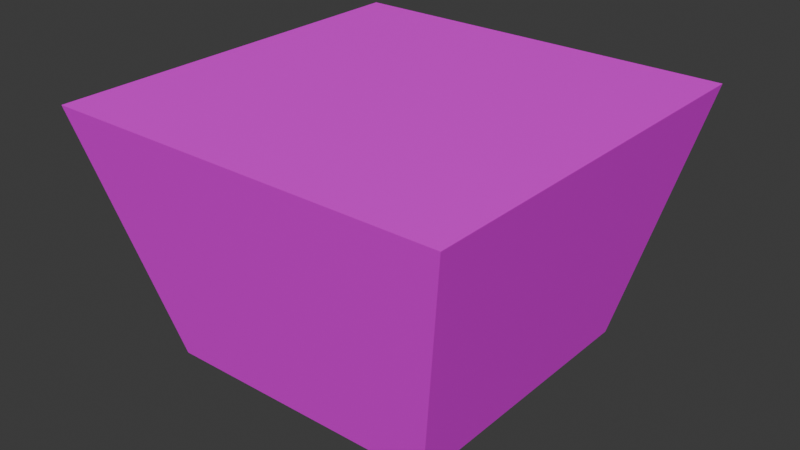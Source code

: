 # Source: Colon_top.blend  (saved by Blender 5.3.31; exported with 4.5.12 LTS)
import bpy
from mathutils import Matrix  # noqa: F401  (used for matrix-valued properties, if any)

bpy.ops.wm.read_factory_settings(use_empty=True)
scene = bpy.context.scene
scene.name = 'Scene'

# ---- collections
col_collection = bpy.data.collections.new('Collection'); scene.collection.children.link(col_collection)

# ---- images (referenced by path relative to the original .blend; pixels are not part of the script)
import os
ASSET_DIR = os.environ.get("B2B_ASSET_DIR", "")  # directory of the original .blend (textures are referenced by path, not embedded)
HERE = os.path.dirname(os.path.abspath(__file__))  # packed textures are extracted next to this script under _unpacked/

def load_image(name, relpath, width, height, colorspace="sRGB"):
    """Load a texture the original file referenced (path relative to the .blend, or extracted next to this script)."""
    p = next((c for c in (os.path.join(HERE, relpath), os.path.join(ASSET_DIR, relpath)) if relpath and os.path.exists(c)), "")
    if p:
        img = bpy.data.images.load(p, check_existing=True)
        img.name = name
    else:  # same state as the original file: an image datablock whose file is absent (Cycles renders it pink)
        img = bpy.data.images.new(name, width, height)
        img.source = "FILE"
        img.filepath = "//" + (relpath or name)
    img.colorspace_settings.name = colorspace
    return img
img_beton_help_jpg = load_image('beton_help.jpg', 'beton_help.jpg', 1024, 1024, 'sRGB')

# ---- materials (node trees are filled in below, after node groups)
mat_material = bpy.data.materials.new('Material')
mat_material.alpha_threshold = 0.0
mat_material.use_backface_culling_lightprobe_volume = False
mat_material.roughness = 0.5
mat_material.line_color = (0.0, 0.0, 0.0, 1.0)

# ---- material node trees
mat_material.use_nodes = True; mat_material.node_tree.nodes.clear()
_N = mat_material.node_tree.nodes; _L = mat_material.node_tree.links
n0 = _N.new('ShaderNodeOutputMaterial'); n0.name = 'Material Output'; n0.location = (104, 176)
n1 = _N.new('ShaderNodeBsdfPrincipled'); n1.name = 'Principled BSDF'; n1.location = (-296, 176)
n1.inputs[10].default_value = 0.005
n2 = _N.new('ShaderNodeTexImage'); n2.name = 'Image Texture'; n2.location = (-576, 136)
n2.image = img_beton_help_jpg
n3 = _N.new('ShaderNodeMapping'); n3.name = 'Mapping'; n3.location = (-756, 136)
n3.inputs[3].default_value = (15.0, 5.0, 1.0)
n4 = _N.new('ShaderNodeTexCoord'); n4.name = 'Texture Coordinate'; n4.location = (-936, 136)
_L.new(n1.outputs[0], n0.inputs[0])
_L.new(n2.outputs[0], n1.inputs[0])
_L.new(n3.outputs[0], n2.inputs[0])
_L.new(n4.outputs[2], n3.inputs[0])
n0.is_active_output = True

# ---- world
world_world = bpy.data.worlds.new('World'); scene.world = world_world
world_world.use_nodes = True; world_world.node_tree.nodes.clear()
_N = world_world.node_tree.nodes; _L = world_world.node_tree.links
n0 = _N.new('ShaderNodeOutputWorld'); n0.name = 'World Output'; n0.location = (200, 100)
n1 = _N.new('ShaderNodeBackground'); n1.name = 'Background'; n1.location = (-200, 100)
n1.inputs[0].default_value = (0.05088, 0.05088, 0.05088, 1.0)
_L.new(n1.outputs[0], n0.inputs[0])
n0.is_active_output = True
world_world.color = (0.05088, 0.05088, 0.05088)
world_world.sun_shadow_jitter_overblur = 0.0

# ---- meshes
me_cube = bpy.data.meshes.new('Cube')
me_cube.from_pydata([(1.0, 1.0, 0.2196), (1.0, -1.0, 0.2196), (-1.0, 1.0, 0.2196), (-1.0, -1.0, 0.2196), (-1.414, 1.414, -5.071), (-1.414, -1.414, -5.071), (1.414, 1.414, -5.071), (1.414, -1.414, -5.071)], [], [(0, 2, 3, 1), (4, 6, 7, 5), (0, 1, 7, 6), (2, 0, 6, 4), (3, 2, 4, 5), (1, 3, 5, 7)])
_uv = me_cube.uv_layers.new(name='UVMap')
_uv.uv.foreach_set('vector', [0.8324, 0.7848, 0.8324, 0.9718, 0.6453, 0.9718, 0.6453, 0.7848, 0.9098, 0.5166, 0.9098, 0.781, 0.6453, 0.781, 0.6453, 0.5166, 0.04177, 0.01341, 0.2143, 0.01341, 0.2501, 0.4713, 0.006046, 0.4713, 0.2893, 0.01341, 0.4619, 0.01341, 0.4976, 0.4713, 0.2536, 0.4713, 0.5381, 0.01561, 0.7107, 0.01561, 0.7464, 0.4735, 0.5024, 0.4735, 0.7856, 0.01561, 0.9582, 0.01561, 0.9939, 0.4735, 0.7499, 0.4735])
me_cube.materials.append(mat_material)
me_cube.update()

# ---- objects
ob_cube = bpy.data.objects.new('Cube', me_cube)

# ---- transforms, parenting, visibility, modifiers, constraints
ob_cube.location = (0.0, 0.0, 0.1917)
ob_cube.rotation_euler = (3.142, 0.0, 0.0)
ob_cube.scale = (1.31, 1.31, 0.4393)
ob_cube.lock_rotations_4d = False
ob_cube.empty_display_type = 'ARROWS'
ob_cube.show_in_front = True
ob_cube.lineart.crease_threshold = 0.0

# ---- collection membership
col_collection.objects.link(ob_cube)

# ---- scene / render settings (as saved in the file)
scene.frame_start = 1; scene.frame_end = 250; scene.frame_set(1)
scene.render.engine = 'BLENDER_EEVEE_NEXT'
scene.render.bake_bias = 0.0
scene.render.bake_samples = 0
scene.render.compositor_device = 'GPU'
scene.eevee.use_volume_custom_range = False
scene.eevee.fast_gi_thickness_near = 0.1
scene.eevee.fast_gi_thickness_far = 0.0
scene.eevee.ray_tracing_options.screen_trace_thickness = 0.1
bpy.context.view_layer.update()

# ---- added for rendering (the .blend has no active camera and no usable light): camera, sun
cam_auto = bpy.data.cameras.new('AutoCamera')
cam_auto.lens = 50.0
cam_auto.sensor_width = 36.0
cam_auto.clip_end = 1000.0
ob_auto_camera = bpy.data.objects.new('AutoCamera', cam_auto)
scene.collection.objects.link(ob_auto_camera)
ob_auto_camera.location = (5.30175, -6.3621, 5.49859)
ob_auto_camera.rotation_euler = (1.09748, -7.21219e-08, 0.694738)
scene.camera = ob_auto_camera
light_auto_sun = bpy.data.lights.new('AutoSun', 'SUN')
light_auto_sun.energy = 3.0
light_auto_sun.angle = 0.0523599
ob_auto_sun = bpy.data.objects.new('AutoSun', light_auto_sun)
scene.collection.objects.link(ob_auto_sun)
ob_auto_sun.rotation_euler = (0.872665, 0.174533, 0.523599)
bpy.context.view_layer.update()
